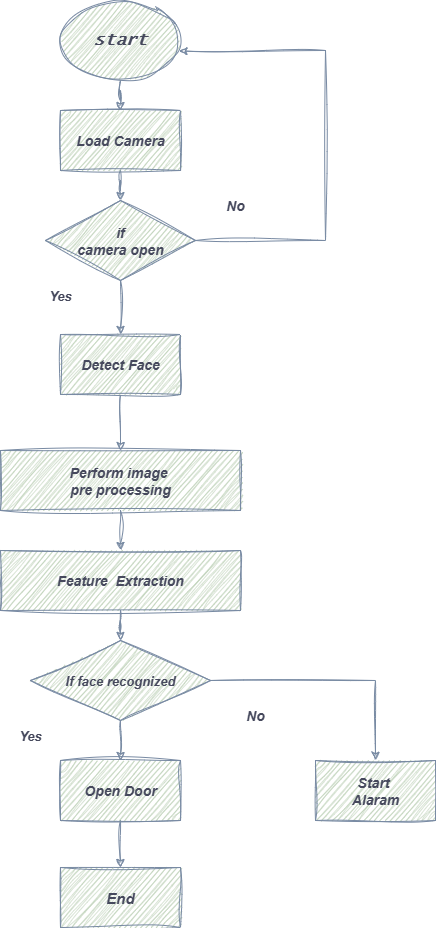

The diagram above was exported from draw.io. Its source (the exported page's mxGraphModel, read from the mxfile embedded in the PNG):
<mxGraphModel dx="1042" dy="596" grid="1" gridSize="10" guides="1" tooltips="1" connect="1" arrows="1" fold="1" page="1" pageScale="1" pageWidth="850" pageHeight="1100" math="0" shadow="0" adaptiveColors="auto">
  <root>
    <mxCell id="0" />
    <mxCell id="1" parent="0" />
    <mxCell id="bdG0LN_Y8AhZ72hMbD1K-17" value="" style="edgeStyle=orthogonalEdgeStyle;rounded=0;orthogonalLoop=1;jettySize=auto;html=1;labelBackgroundColor=none;fontColor=default;sketch=1;curveFitting=1;jiggle=2;strokeColor=#788AA3;" edge="1" parent="1" source="bdG0LN_Y8AhZ72hMbD1K-4" target="bdG0LN_Y8AhZ72hMbD1K-5">
      <mxGeometry relative="1" as="geometry" />
    </mxCell>
    <mxCell id="bdG0LN_Y8AhZ72hMbD1K-4" value="&lt;font style=&quot;font-size: 17px;&quot; face=&quot;Lucida Console&quot;&gt;&lt;b style=&quot;&quot;&gt;&lt;i&gt;start&lt;/i&gt;&lt;/b&gt;&lt;/font&gt;" style="ellipse;whiteSpace=wrap;html=1;hachureGap=4;align=center;verticalAlign=middle;fontFamily=Architects Daughter;fontSource=https%3A%2F%2Ffonts.googleapis.com%2Fcss%3Ffamily%3DArchitects%2BDaughter;fontSize=12;labelBackgroundColor=none;rounded=0;sketch=1;curveFitting=1;jiggle=2;fillColor=#B2C9AB;strokeColor=#788AA3;fontColor=#46495D;" vertex="1" parent="1">
      <mxGeometry x="305" y="280" width="120" height="80" as="geometry" />
    </mxCell>
    <mxCell id="bdG0LN_Y8AhZ72hMbD1K-18" value="" style="edgeStyle=orthogonalEdgeStyle;rounded=0;orthogonalLoop=1;jettySize=auto;html=1;labelBackgroundColor=none;fontColor=default;sketch=1;curveFitting=1;jiggle=2;strokeColor=#788AA3;" edge="1" parent="1" source="bdG0LN_Y8AhZ72hMbD1K-5" target="bdG0LN_Y8AhZ72hMbD1K-6">
      <mxGeometry relative="1" as="geometry" />
    </mxCell>
    <mxCell id="bdG0LN_Y8AhZ72hMbD1K-5" value="&lt;b&gt;&lt;i&gt;&lt;font style=&quot;font-size: 14px;&quot;&gt;Load Camera&lt;/font&gt;&lt;/i&gt;&lt;/b&gt;" style="rounded=0;whiteSpace=wrap;html=1;labelBackgroundColor=none;sketch=1;curveFitting=1;jiggle=2;fillColor=#B2C9AB;strokeColor=#788AA3;fontColor=#46495D;" vertex="1" parent="1">
      <mxGeometry x="305" y="390" width="120" height="60" as="geometry" />
    </mxCell>
    <mxCell id="bdG0LN_Y8AhZ72hMbD1K-19" value="" style="edgeStyle=orthogonalEdgeStyle;rounded=0;orthogonalLoop=1;jettySize=auto;html=1;labelBackgroundColor=none;fontColor=default;sketch=1;curveFitting=1;jiggle=2;strokeColor=#788AA3;" edge="1" parent="1" source="bdG0LN_Y8AhZ72hMbD1K-6" target="bdG0LN_Y8AhZ72hMbD1K-7">
      <mxGeometry relative="1" as="geometry" />
    </mxCell>
    <mxCell id="bdG0LN_Y8AhZ72hMbD1K-6" value="&lt;b&gt;&lt;i&gt;&lt;font style=&quot;font-size: 14px;&quot;&gt;if&lt;/font&gt;&lt;/i&gt;&lt;/b&gt;&lt;div&gt;&lt;b&gt;&lt;i&gt;&lt;font style=&quot;font-size: 14px;&quot;&gt;camera open&lt;/font&gt;&lt;/i&gt;&lt;/b&gt;&lt;/div&gt;" style="rhombus;whiteSpace=wrap;html=1;rounded=0;labelBackgroundColor=none;sketch=1;curveFitting=1;jiggle=2;fillColor=#B2C9AB;strokeColor=#788AA3;fontColor=#46495D;" vertex="1" parent="1">
      <mxGeometry x="290" y="480" width="150" height="80" as="geometry" />
    </mxCell>
    <mxCell id="bdG0LN_Y8AhZ72hMbD1K-21" value="" style="edgeStyle=orthogonalEdgeStyle;rounded=0;orthogonalLoop=1;jettySize=auto;html=1;labelBackgroundColor=none;fontColor=default;sketch=1;curveFitting=1;jiggle=2;strokeColor=#788AA3;" edge="1" parent="1" source="bdG0LN_Y8AhZ72hMbD1K-7" target="bdG0LN_Y8AhZ72hMbD1K-8">
      <mxGeometry relative="1" as="geometry" />
    </mxCell>
    <mxCell id="bdG0LN_Y8AhZ72hMbD1K-7" value="&lt;b&gt;&lt;i&gt;&lt;font style=&quot;font-size: 14px;&quot;&gt;Detect Face&lt;/font&gt;&lt;/i&gt;&lt;/b&gt;" style="rounded=0;whiteSpace=wrap;html=1;labelBackgroundColor=none;sketch=1;curveFitting=1;jiggle=2;fillColor=#B2C9AB;strokeColor=#788AA3;fontColor=#46495D;" vertex="1" parent="1">
      <mxGeometry x="305" y="614" width="120" height="60" as="geometry" />
    </mxCell>
    <mxCell id="bdG0LN_Y8AhZ72hMbD1K-22" value="" style="edgeStyle=orthogonalEdgeStyle;rounded=0;orthogonalLoop=1;jettySize=auto;html=1;labelBackgroundColor=none;fontColor=default;sketch=1;curveFitting=1;jiggle=2;strokeColor=#788AA3;" edge="1" parent="1" source="bdG0LN_Y8AhZ72hMbD1K-8" target="bdG0LN_Y8AhZ72hMbD1K-9">
      <mxGeometry relative="1" as="geometry" />
    </mxCell>
    <mxCell id="bdG0LN_Y8AhZ72hMbD1K-8" value="&lt;b&gt;&lt;i&gt;&lt;font style=&quot;font-size: 14px;&quot;&gt;Perform image&amp;nbsp;&lt;/font&gt;&lt;/i&gt;&lt;/b&gt;&lt;div&gt;&lt;b&gt;&lt;i&gt;&lt;font style=&quot;font-size: 14px;&quot;&gt;pre processing&lt;/font&gt;&lt;/i&gt;&lt;/b&gt;&lt;/div&gt;" style="rounded=0;whiteSpace=wrap;html=1;labelBackgroundColor=none;sketch=1;curveFitting=1;jiggle=2;fillColor=#B2C9AB;strokeColor=#788AA3;fontColor=#46495D;" vertex="1" parent="1">
      <mxGeometry x="245" y="730" width="240" height="60" as="geometry" />
    </mxCell>
    <mxCell id="bdG0LN_Y8AhZ72hMbD1K-23" value="" style="edgeStyle=orthogonalEdgeStyle;rounded=0;orthogonalLoop=1;jettySize=auto;html=1;labelBackgroundColor=none;fontColor=default;sketch=1;curveFitting=1;jiggle=2;strokeColor=#788AA3;" edge="1" parent="1" source="bdG0LN_Y8AhZ72hMbD1K-9" target="bdG0LN_Y8AhZ72hMbD1K-10">
      <mxGeometry relative="1" as="geometry" />
    </mxCell>
    <mxCell id="bdG0LN_Y8AhZ72hMbD1K-9" value="&lt;b&gt;&lt;i&gt;&lt;font style=&quot;font-size: 14px;&quot;&gt;Feature&amp;nbsp; Extraction&lt;/font&gt;&lt;/i&gt;&lt;/b&gt;" style="rounded=0;whiteSpace=wrap;html=1;labelBackgroundColor=none;sketch=1;curveFitting=1;jiggle=2;fillColor=#B2C9AB;strokeColor=#788AA3;fontColor=#46495D;" vertex="1" parent="1">
      <mxGeometry x="245" y="830" width="240" height="60" as="geometry" />
    </mxCell>
    <mxCell id="bdG0LN_Y8AhZ72hMbD1K-24" value="" style="edgeStyle=orthogonalEdgeStyle;rounded=0;orthogonalLoop=1;jettySize=auto;html=1;labelBackgroundColor=none;fontColor=default;sketch=1;curveFitting=1;jiggle=2;strokeColor=#788AA3;" edge="1" parent="1" source="bdG0LN_Y8AhZ72hMbD1K-10" target="bdG0LN_Y8AhZ72hMbD1K-11">
      <mxGeometry relative="1" as="geometry" />
    </mxCell>
    <mxCell id="bdG0LN_Y8AhZ72hMbD1K-10" value="&lt;b&gt;&lt;i&gt;&lt;font style=&quot;font-size: 13px;&quot;&gt;If face recognized&lt;/font&gt;&lt;/i&gt;&lt;/b&gt;" style="rhombus;whiteSpace=wrap;html=1;rounded=0;labelBackgroundColor=none;sketch=1;curveFitting=1;jiggle=2;fillColor=#B2C9AB;strokeColor=#788AA3;fontColor=#46495D;" vertex="1" parent="1">
      <mxGeometry x="275" y="920" width="180" height="80" as="geometry" />
    </mxCell>
    <mxCell id="bdG0LN_Y8AhZ72hMbD1K-25" value="" style="edgeStyle=orthogonalEdgeStyle;rounded=0;orthogonalLoop=1;jettySize=auto;html=1;labelBackgroundColor=none;fontColor=default;sketch=1;curveFitting=1;jiggle=2;strokeColor=#788AA3;" edge="1" parent="1" source="bdG0LN_Y8AhZ72hMbD1K-11" target="bdG0LN_Y8AhZ72hMbD1K-13">
      <mxGeometry relative="1" as="geometry" />
    </mxCell>
    <mxCell id="bdG0LN_Y8AhZ72hMbD1K-11" value="&lt;b&gt;&lt;i&gt;&lt;font style=&quot;font-size: 14px;&quot;&gt;Open Door&lt;/font&gt;&lt;/i&gt;&lt;/b&gt;" style="rounded=0;whiteSpace=wrap;html=1;labelBackgroundColor=none;sketch=1;curveFitting=1;jiggle=2;fillColor=#B2C9AB;strokeColor=#788AA3;fontColor=#46495D;" vertex="1" parent="1">
      <mxGeometry x="305" y="1040" width="120" height="60" as="geometry" />
    </mxCell>
    <mxCell id="bdG0LN_Y8AhZ72hMbD1K-12" value="&lt;b&gt;&lt;i&gt;&lt;font style=&quot;font-size: 14px;&quot;&gt;Start&amp;nbsp;&lt;/font&gt;&lt;/i&gt;&lt;/b&gt;&lt;div&gt;&lt;b&gt;&lt;i&gt;&lt;font style=&quot;font-size: 14px;&quot;&gt;Alaram&lt;/font&gt;&lt;/i&gt;&lt;/b&gt;&lt;/div&gt;" style="rounded=0;whiteSpace=wrap;html=1;labelBackgroundColor=none;sketch=1;curveFitting=1;jiggle=2;fillColor=#B2C9AB;strokeColor=#788AA3;fontColor=#46495D;" vertex="1" parent="1">
      <mxGeometry x="560" y="1040" width="120" height="60" as="geometry" />
    </mxCell>
    <mxCell id="bdG0LN_Y8AhZ72hMbD1K-13" value="&lt;b&gt;&lt;i&gt;&lt;font style=&quot;font-size: 15px;&quot;&gt;End&lt;/font&gt;&lt;/i&gt;&lt;/b&gt;" style="rounded=0;whiteSpace=wrap;html=1;labelBackgroundColor=none;sketch=1;curveFitting=1;jiggle=2;fillColor=#B2C9AB;strokeColor=#788AA3;fontColor=#46495D;" vertex="1" parent="1">
      <mxGeometry x="305" y="1147" width="120" height="60" as="geometry" />
    </mxCell>
    <mxCell id="bdG0LN_Y8AhZ72hMbD1K-27" value="" style="endArrow=none;html=1;rounded=0;labelBackgroundColor=none;fontColor=default;sketch=1;curveFitting=1;jiggle=2;strokeColor=#788AA3;" edge="1" parent="1">
      <mxGeometry width="50" height="50" relative="1" as="geometry">
        <mxPoint x="440" y="520" as="sourcePoint" />
        <mxPoint x="570" y="520" as="targetPoint" />
      </mxGeometry>
    </mxCell>
    <mxCell id="bdG0LN_Y8AhZ72hMbD1K-28" value="" style="endArrow=none;html=1;rounded=0;labelBackgroundColor=none;fontColor=default;sketch=1;curveFitting=1;jiggle=2;strokeColor=#788AA3;" edge="1" parent="1">
      <mxGeometry width="50" height="50" relative="1" as="geometry">
        <mxPoint x="570" y="520" as="sourcePoint" />
        <mxPoint x="570" y="330" as="targetPoint" />
      </mxGeometry>
    </mxCell>
    <mxCell id="bdG0LN_Y8AhZ72hMbD1K-29" value="" style="endArrow=classic;html=1;rounded=0;entryX=0.988;entryY=0.633;entryDx=0;entryDy=0;entryPerimeter=0;labelBackgroundColor=none;fontColor=default;sketch=1;curveFitting=1;jiggle=2;strokeColor=#788AA3;" edge="1" parent="1" target="bdG0LN_Y8AhZ72hMbD1K-4">
      <mxGeometry width="50" height="50" relative="1" as="geometry">
        <mxPoint x="570" y="330" as="sourcePoint" />
        <mxPoint x="470" y="310" as="targetPoint" />
      </mxGeometry>
    </mxCell>
    <mxCell id="bdG0LN_Y8AhZ72hMbD1K-30" value="" style="endArrow=none;html=1;rounded=0;entryX=1;entryY=0.5;entryDx=0;entryDy=0;labelBackgroundColor=none;fontColor=default;sketch=1;curveFitting=1;jiggle=2;strokeColor=#788AA3;" edge="1" parent="1" target="bdG0LN_Y8AhZ72hMbD1K-10">
      <mxGeometry width="50" height="50" relative="1" as="geometry">
        <mxPoint x="620" y="960" as="sourcePoint" />
        <mxPoint x="450" y="1070" as="targetPoint" />
      </mxGeometry>
    </mxCell>
    <mxCell id="bdG0LN_Y8AhZ72hMbD1K-31" value="" style="endArrow=classic;html=1;rounded=0;entryX=0.5;entryY=0;entryDx=0;entryDy=0;labelBackgroundColor=none;fontColor=default;sketch=1;curveFitting=1;jiggle=2;strokeColor=#788AA3;" edge="1" parent="1" target="bdG0LN_Y8AhZ72hMbD1K-12">
      <mxGeometry width="50" height="50" relative="1" as="geometry">
        <mxPoint x="620" y="960" as="sourcePoint" />
        <mxPoint x="600" y="1000" as="targetPoint" />
      </mxGeometry>
    </mxCell>
    <mxCell id="bdG0LN_Y8AhZ72hMbD1K-33" value="&lt;b&gt;&lt;i&gt;&lt;font style=&quot;font-size: 13px;&quot;&gt;Yes&lt;/font&gt;&lt;/i&gt;&lt;/b&gt;" style="text;strokeColor=none;align=center;fillColor=none;html=1;verticalAlign=middle;whiteSpace=wrap;rounded=0;labelBackgroundColor=none;sketch=1;curveFitting=1;jiggle=2;fontColor=#46495D;" vertex="1" parent="1">
      <mxGeometry x="245" y="1000" width="60" height="30" as="geometry" />
    </mxCell>
    <mxCell id="bdG0LN_Y8AhZ72hMbD1K-34" value="&lt;b&gt;&lt;i&gt;&lt;font style=&quot;font-size: 14px;&quot;&gt;No&lt;/font&gt;&lt;/i&gt;&lt;/b&gt;" style="text;strokeColor=none;align=center;fillColor=none;html=1;verticalAlign=middle;whiteSpace=wrap;rounded=0;labelBackgroundColor=none;sketch=1;curveFitting=1;jiggle=2;fontColor=#46495D;" vertex="1" parent="1">
      <mxGeometry x="470" y="980" width="60" height="30" as="geometry" />
    </mxCell>
    <mxCell id="bdG0LN_Y8AhZ72hMbD1K-35" value="&lt;font style=&quot;font-size: 13px;&quot;&gt;&lt;b&gt;&lt;i&gt;Yes&lt;/i&gt;&lt;/b&gt;&lt;/font&gt;" style="text;strokeColor=none;align=center;fillColor=none;html=1;verticalAlign=middle;whiteSpace=wrap;rounded=0;labelBackgroundColor=none;sketch=1;curveFitting=1;jiggle=2;fontColor=#46495D;" vertex="1" parent="1">
      <mxGeometry x="275" y="560" width="60" height="30" as="geometry" />
    </mxCell>
    <mxCell id="bdG0LN_Y8AhZ72hMbD1K-36" value="&lt;font style=&quot;font-size: 14px;&quot;&gt;&lt;b&gt;&lt;i&gt;No&lt;/i&gt;&lt;/b&gt;&lt;/font&gt;" style="text;strokeColor=none;align=center;fillColor=none;html=1;verticalAlign=middle;whiteSpace=wrap;rounded=0;labelBackgroundColor=none;sketch=1;curveFitting=1;jiggle=2;fontColor=#46495D;" vertex="1" parent="1">
      <mxGeometry x="450" y="470" width="60" height="30" as="geometry" />
    </mxCell>
  </root>
</mxGraphModel>